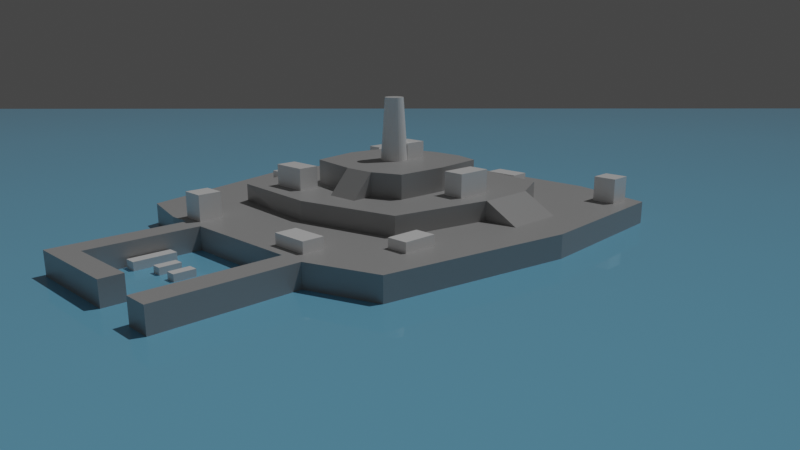 # Source: demo_island.blend  (saved by Blender 2.91.10; exported with 4.5.12 LTS)
import bpy
from mathutils import Matrix  # noqa: F401  (used for matrix-valued properties, if any)

bpy.ops.wm.read_factory_settings(use_empty=True)
scene = bpy.context.scene
scene.name = 'Scene'

# ---- collections
col_collection = bpy.data.collections.new('Collection'); scene.collection.children.link(col_collection)

# ---- materials (node trees are filled in below, after node groups)
mat_material_003 = bpy.data.materials.new('Material.003')
mat_material_003.use_transparent_shadow = False
mat_material_001 = bpy.data.materials.new('Material.001')
mat_material_001.use_transparent_shadow = False
mat_material_002 = bpy.data.materials.new('Material.002')
mat_material_002.alpha_threshold = 0.0
mat_material_002.use_transparent_shadow = False
mat_material_002.line_color = (0.0, 0.0, 0.0, 1.0)

# ---- material node trees
mat_material_003.use_nodes = True; mat_material_003.node_tree.nodes.clear()
_N = mat_material_003.node_tree.nodes; _L = mat_material_003.node_tree.links
n0 = _N.new('ShaderNodeBsdfPrincipled'); n0.name = 'Principled BSDF'; n0.location = (10, 300)
n0.distribution = 'GGX'
n0.subsurface_method = 'BURLEY'
n0.inputs[0].default_value = (0.1978, 0.5462, 0.8, 1.0)
n0.inputs[2].default_value = 0.0
n0.inputs[3].default_value = 1.45
n0.inputs[27].default_value = (0.0, 0.0, 0.0, 1.0)
n0.inputs[28].default_value = 1.0
n1 = _N.new('ShaderNodeOutputMaterial'); n1.name = 'Material Output'; n1.location = (300, 300)
_L.new(n0.outputs[0], n1.inputs[0])
n1.is_active_output = True
mat_material_001.use_nodes = True; mat_material_001.node_tree.nodes.clear()
_N = mat_material_001.node_tree.nodes; _L = mat_material_001.node_tree.links
n0 = _N.new('ShaderNodeBsdfPrincipled'); n0.name = 'Principled BSDF'; n0.location = (10, 300)
n0.distribution = 'GGX'
n0.subsurface_method = 'BURLEY'
n0.inputs[0].default_value = (1.0, 1.0, 1.0, 1.0)
n0.inputs[2].default_value = 0.2021
n0.inputs[3].default_value = 1.45
n0.inputs[27].default_value = (0.0, 0.0, 0.0, 1.0)
n0.inputs[28].default_value = 1.0
n1 = _N.new('ShaderNodeOutputMaterial'); n1.name = 'Material Output'; n1.location = (300, 300)
_L.new(n0.outputs[0], n1.inputs[0])
n1.is_active_output = True
mat_material_002.use_nodes = True; mat_material_002.node_tree.nodes.clear()
_N = mat_material_002.node_tree.nodes; _L = mat_material_002.node_tree.links
n0 = _N.new('ShaderNodeOutputMaterial'); n0.name = 'Material Output'; n0.location = (300, 300)
n1 = _N.new('ShaderNodeBsdfPrincipled'); n1.name = 'Principled BSDF'; n1.location = (10, 300)
n1.distribution = 'GGX'
n1.subsurface_method = 'BURLEY'
n1.inputs[0].default_value = (0.42, 0.42, 0.42, 1.0)
n1.inputs[2].default_value = 0.4
n1.inputs[3].default_value = 1.45
n1.inputs[27].default_value = (0.0, 0.0, 0.0, 1.0)
n1.inputs[28].default_value = 1.0
_L.new(n1.outputs[0], n0.inputs[0])
n0.is_active_output = True

# ---- world
world_world = bpy.data.worlds.new('World'); scene.world = world_world
world_world.use_nodes = True; world_world.node_tree.nodes.clear()
_N = world_world.node_tree.nodes; _L = world_world.node_tree.links
n0 = _N.new('ShaderNodeOutputWorld'); n0.name = 'World Output'; n0.location = (300, 300)
n1 = _N.new('ShaderNodeBackground'); n1.name = 'Background'; n1.location = (10, 300)
n1.inputs[0].default_value = (0.05088, 0.05088, 0.05088, 1.0)
_L.new(n1.outputs[0], n0.inputs[0])
n0.is_active_output = True
world_world.color = (0.05088, 0.05088, 0.05088)
world_world.use_sun_shadow = False
world_world.sun_shadow_jitter_overblur = 0.0

# ---- cameras
cam_camera = bpy.data.cameras.new('Camera')
cam_camera.clip_end = 100.0
cam_camera.lens = 33.31
cam_camera.ortho_scale = 7.314

# ---- lights
light_sun = bpy.data.lights.new('Sun', 'SUN')
light_sun.transmission_factor = 0.0
light_sun.energy = 1.0
light_sun.shadow_soft_size = 0.125

# ---- meshes
me_plane = bpy.data.meshes.new('Plane')
me_plane.from_pydata([(-0.8832, -0.9008, -0.01231), (0.9173, -0.919, 0.008299), (-0.8787, 0.8812, -0.002275), (0.8837, 0.8907, 0.01497), (-0.9384, 0.01343, -0.01353), (-0.0262, -0.9338, 0.009184), (0.9026, -0.001213, -0.01595), (0.02376, 0.9481, 0.002291), (0.001611, -0.01148, 0.02467), (-0.9332, -0.5074, 0.006501), (0.5088, -0.9667, -0.001995), (0.9252, 0.4883, 0.004306), (-0.4966, 0.9381, 0.0113), (-0.9117, 0.4923, -0.01341), (-0.499, -0.9065, -0.01985), (0.9317, -0.5232, -0.02614), (0.5294, 0.9045, -0.007306), (0.02861, 0.4972, 0.002099), (-0.02601, -0.4923, 0.009383), (-0.5082, -0.01245, 0.01148), (0.5203, 0.01085, 0.007934), (0.4923, -0.5013, -0.01179), (-0.4969, -0.4989, 0.013), (-0.4976, 0.4944, -0.01846), (0.5479, 0.4781, 0.003919), (-0.9141, -0.739, 0.002867), (0.7486, -0.9524, 0.006727), (0.9055, 0.725, 0.01322), (-0.7297, 0.9188, 0.0008371), (-0.9121, 0.2575, -0.01192), (-0.2622, -0.9284, -0.008558), (0.9063, -0.266, -0.01166), (0.2754, 0.9319, -0.02397), (0.0296, 0.772, 0.01028), (-0.0163, -0.259, 0.006166), (-0.7455, 0.008654, 0.002315), (0.2558, 0.0008324, 0.005739), (-0.9448, -0.2522, -0.008607), (0.2421, -0.9429, 0.0009643), (0.9131, 0.2535, -0.01043), (-0.2311, 0.9527, 0.01915), (-0.905, 0.7339, -0.009173), (-0.7244, -0.9205, -0.02325), (0.9425, -0.7522, -0.001179), (0.7577, 0.8949, 0.006047), (0.02019, 0.2479, 0.02103), (-0.02771, -0.7352, 0.0002196), (-0.2649, -0.01602, 0.02774), (0.7388, 0.01141, 0.008305), (0.5072, -0.2427, 0.01076), (0.5033, -0.7626, -0.0002344), (0.2282, -0.4822, 0.0127), (0.7461, -0.5155, -0.01803), (-0.4935, -0.2661, 0.007456), (-0.4969, -0.7195, -0.009653), (-0.7418, -0.5169, 0.02128), (-0.2612, -0.5094, -7.069e-05), (-0.5042, 0.7594, -0.003061), (-0.4956, 0.2527, -0.0001076), (-0.735, 0.4997, -0.02364), (-0.2387, 0.4926, -0.004191), (0.5405, 0.7341, 0.01223), (0.5291, 0.2509, -0.001552), (0.2848, 0.4996, -0.01684), (0.7744, 0.4759, 0.005392), (0.7479, 0.2559, -0.0005317), (0.2705, 0.2535, -0.005438), (0.2856, 0.7677, -0.009205), (-0.2452, 0.2493, 0.0174), (-0.7276, 0.2656, -0.008353), (-0.7372, 0.7537, -0.01396), (-0.2593, -0.7471, -0.02006), (-0.7314, -0.7404, 1.424e-05), (-0.743, -0.2655, 0.008473), (0.7516, -0.7605, 0.003671), (0.2388, -0.7304, 0.005843), (0.2378, -0.2472, 0.008272), (0.7393, -0.2497, 0.01512), (-0.2632, -0.2695, 0.008153), (-0.2372, 0.7679, 0.01191), (0.7665, 0.7134, 0.01061)], [], [(80, 27, 3, 44), (79, 33, 7, 40), (78, 34, 8, 47), (77, 31, 6, 48), (76, 49, 20, 36), (75, 50, 21, 51), (74, 43, 15, 52), (73, 53, 19, 35), (72, 54, 22, 55), (71, 46, 18, 56), (70, 57, 12, 28), (69, 58, 23, 59), (68, 45, 17, 60), (67, 61, 16, 32), (66, 62, 24, 63), (65, 39, 11, 64), (62, 65, 64, 24), (20, 48, 65, 62), (48, 6, 39, 65), (45, 66, 63, 17), (8, 36, 66, 45), (36, 20, 62, 66), (33, 67, 32, 7), (17, 63, 67, 33), (63, 24, 61, 67), (58, 68, 60, 23), (19, 47, 68, 58), (47, 8, 45, 68), (29, 69, 59, 13), (4, 35, 69, 29), (35, 19, 58, 69), (41, 70, 28, 2), (13, 59, 70, 41), (59, 23, 57, 70), (54, 71, 56, 22), (14, 30, 71, 54), (30, 5, 46, 71), (25, 72, 55, 9), (0, 42, 72, 25), (42, 14, 54, 72), (37, 73, 35, 4), (9, 55, 73, 37), (55, 22, 53, 73), (50, 74, 52, 21), (10, 26, 74, 50), (26, 1, 43, 74), (46, 75, 51, 18), (5, 38, 75, 46), (38, 10, 50, 75), (34, 76, 36, 8), (18, 51, 76, 34), (51, 21, 49, 76), (49, 77, 48, 20), (21, 52, 77, 49), (52, 15, 31, 77), (53, 78, 47, 19), (22, 56, 78, 53), (56, 18, 34, 78), (57, 79, 40, 12), (23, 60, 79, 57), (60, 17, 33, 79), (61, 80, 44, 16), (24, 64, 80, 61), (64, 11, 27, 80)])
_uv = me_plane.uv_layers.new(name='UVMap')
_uv.uv.foreach_set('vector', [0.875, 0.875, 1.0, 0.875, 1.0, 1.0, 0.875, 1.0, 0.375, 0.875, 0.5, 0.875, 0.5, 1.0, 0.375, 1.0, 0.375, 0.375, 0.5, 0.375, 0.5, 0.5, 0.375, 0.5, 0.875, 0.375, 1.0, 0.375, 1.0, 0.5, 0.875, 0.5, 0.625, 0.375, 0.75, 0.375, 0.75, 0.5, 0.625, 0.5, 0.625, 0.125, 0.75, 0.125, 0.75, 0.25, 0.625, 0.25, 0.875, 0.125, 1.0, 0.125, 1.0, 0.25, 0.875, 0.25, 0.125, 0.375, 0.25, 0.375, 0.25, 0.5, 0.125, 0.5, 0.125, 0.125, 0.25, 0.125, 0.25, 0.25, 0.125, 0.25, 0.375, 0.125, 0.5, 0.125, 0.5, 0.25, 0.375, 0.25, 0.125, 0.875, 0.25, 0.875, 0.25, 1.0, 0.125, 1.0, 0.125, 0.625, 0.25, 0.625, 0.25, 0.75, 0.125, 0.75, 0.375, 0.625, 0.5, 0.625, 0.5, 0.75, 0.375, 0.75, 0.625, 0.875, 0.75, 0.875, 0.75, 1.0, 0.625, 1.0, 0.625, 0.625, 0.75, 0.625, 0.75, 0.75, 0.625, 0.75, 0.875, 0.625, 1.0, 0.625, 1.0, 0.75, 0.875, 0.75, 0.75, 0.625, 0.875, 0.625, 0.875, 0.75, 0.75, 0.75, 0.75, 0.5, 0.875, 0.5, 0.875, 0.625, 0.75, 0.625, 0.875, 0.5, 1.0, 0.5, 1.0, 0.625, 0.875, 0.625, 0.5, 0.625, 0.625, 0.625, 0.625, 0.75, 0.5, 0.75, 0.5, 0.5, 0.625, 0.5, 0.625, 0.625, 0.5, 0.625, 0.625, 0.5, 0.75, 0.5, 0.75, 0.625, 0.625, 0.625, 0.5, 0.875, 0.625, 0.875, 0.625, 1.0, 0.5, 1.0, 0.5, 0.75, 0.625, 0.75, 0.625, 0.875, 0.5, 0.875, 0.625, 0.75, 0.75, 0.75, 0.75, 0.875, 0.625, 0.875, 0.25, 0.625, 0.375, 0.625, 0.375, 0.75, 0.25, 0.75, 0.25, 0.5, 0.375, 0.5, 0.375, 0.625, 0.25, 0.625, 0.375, 0.5, 0.5, 0.5, 0.5, 0.625, 0.375, 0.625, 0.0, 0.625, 0.125, 0.625, 0.125, 0.75, 0.0, 0.75, 0.0, 0.5, 0.125, 0.5, 0.125, 0.625, 0.0, 0.625, 0.125, 0.5, 0.25, 0.5, 0.25, 0.625, 0.125, 0.625, 0.0, 0.875, 0.125, 0.875, 0.125, 1.0, 0.0, 1.0, 0.0, 0.75, 0.125, 0.75, 0.125, 0.875, 0.0, 0.875, 0.125, 0.75, 0.25, 0.75, 0.25, 0.875, 0.125, 0.875, 0.25, 0.125, 0.375, 0.125, 0.375, 0.25, 0.25, 0.25, 0.25, 0.0, 0.375, 0.0, 0.375, 0.125, 0.25, 0.125, 0.375, 0.0, 0.5, 0.0, 0.5, 0.125, 0.375, 0.125, 0.0, 0.125, 0.125, 0.125, 0.125, 0.25, 0.0, 0.25, 0.0, 0.0, 0.125, 0.0, 0.125, 0.125, 0.0, 0.125, 0.125, 0.0, 0.25, 0.0, 0.25, 0.125, 0.125, 0.125, 0.0, 0.375, 0.125, 0.375, 0.125, 0.5, 0.0, 0.5, 0.0, 0.25, 0.125, 0.25, 0.125, 0.375, 0.0, 0.375, 0.125, 0.25, 0.25, 0.25, 0.25, 0.375, 0.125, 0.375, 0.75, 0.125, 0.875, 0.125, 0.875, 0.25, 0.75, 0.25, 0.75, 0.0, 0.875, 0.0, 0.875, 0.125, 0.75, 0.125, 0.875, 0.0, 1.0, 0.0, 1.0, 0.125, 0.875, 0.125, 0.5, 0.125, 0.625, 0.125, 0.625, 0.25, 0.5, 0.25, 0.5, 0.0, 0.625, 0.0, 0.625, 0.125, 0.5, 0.125, 0.625, 0.0, 0.75, 0.0, 0.75, 0.125, 0.625, 0.125, 0.5, 0.375, 0.625, 0.375, 0.625, 0.5, 0.5, 0.5, 0.5, 0.25, 0.625, 0.25, 0.625, 0.375, 0.5, 0.375, 0.625, 0.25, 0.75, 0.25, 0.75, 0.375, 0.625, 0.375, 0.75, 0.375, 0.875, 0.375, 0.875, 0.5, 0.75, 0.5, 0.75, 0.25, 0.875, 0.25, 0.875, 0.375, 0.75, 0.375, 0.875, 0.25, 1.0, 0.25, 1.0, 0.375, 0.875, 0.375, 0.25, 0.375, 0.375, 0.375, 0.375, 0.5, 0.25, 0.5, 0.25, 0.25, 0.375, 0.25, 0.375, 0.375, 0.25, 0.375, 0.375, 0.25, 0.5, 0.25, 0.5, 0.375, 0.375, 0.375, 0.25, 0.875, 0.375, 0.875, 0.375, 1.0, 0.25, 1.0, 0.25, 0.75, 0.375, 0.75, 0.375, 0.875, 0.25, 0.875, 0.375, 0.75, 0.5, 0.75, 0.5, 0.875, 0.375, 0.875, 0.75, 0.875, 0.875, 0.875, 0.875, 1.0, 0.75, 1.0, 0.75, 0.75, 0.875, 0.75, 0.875, 0.875, 0.75, 0.875, 0.875, 0.75, 1.0, 0.75, 1.0, 0.875, 0.875, 0.875])
me_plane.materials.append(mat_material_003)
me_plane.use_remesh_fix_poles = True
me_plane.use_remesh_preserve_attributes = False
me_plane.use_mirror_vertex_groups = False
me_plane.update()
me_cube_003 = bpy.data.meshes.new('Cube.003')
me_cube_003.from_pydata([(-1.0, -1.0, -1.0), (-1.0, -1.0, 1.0), (-1.0, 1.0, -1.0), (-1.0, 1.0, 1.0), (1.0, -1.0, -1.0), (1.0, -1.0, 1.0), (1.0, 1.0, -1.0), (1.0, 1.0, 1.0)], [], [(0, 1, 3, 2), (2, 3, 7, 6), (6, 7, 5, 4), (4, 5, 1, 0), (2, 6, 4, 0), (7, 3, 1, 5)])
_uv = me_cube_003.uv_layers.new(name='UVMap')
_uv.uv.foreach_set('vector', [0.375, 0.0, 0.625, 0.0, 0.625, 0.25, 0.375, 0.25, 0.375, 0.25, 0.625, 0.25, 0.625, 0.5, 0.375, 0.5, 0.375, 0.5, 0.625, 0.5, 0.625, 0.75, 0.375, 0.75, 0.375, 0.75, 0.625, 0.75, 0.625, 1.0, 0.375, 1.0, 0.125, 0.5, 0.375, 0.5, 0.375, 0.75, 0.125, 0.75, 0.625, 0.5, 0.875, 0.5, 0.875, 0.75, 0.625, 0.75])
me_cube_003.materials.append(mat_material_001)
me_cube_003.use_remesh_fix_poles = True
me_cube_003.use_remesh_preserve_attributes = False
me_cube_003.use_mirror_vertex_groups = False
me_cube_003.update()
me_cube_004 = bpy.data.meshes.new('Cube.004')
me_cube_004.from_pydata([(-1.0, -1.0, -1.0), (-1.0, -1.0, 1.0), (-1.0, 1.0, -1.0), (-1.0, 1.0, 1.0), (1.0, -1.0, -1.0), (1.0, -1.0, 1.0), (1.0, 1.0, -1.0), (1.0, 1.0, 1.0)], [], [(0, 1, 3, 2), (2, 3, 7, 6), (6, 7, 5, 4), (4, 5, 1, 0), (2, 6, 4, 0), (7, 3, 1, 5)])
_uv = me_cube_004.uv_layers.new(name='UVMap')
_uv.uv.foreach_set('vector', [0.375, 0.0, 0.625, 0.0, 0.625, 0.25, 0.375, 0.25, 0.375, 0.25, 0.625, 0.25, 0.625, 0.5, 0.375, 0.5, 0.375, 0.5, 0.625, 0.5, 0.625, 0.75, 0.375, 0.75, 0.375, 0.75, 0.625, 0.75, 0.625, 1.0, 0.375, 1.0, 0.125, 0.5, 0.375, 0.5, 0.375, 0.75, 0.125, 0.75, 0.625, 0.5, 0.875, 0.5, 0.875, 0.75, 0.625, 0.75])
me_cube_004.use_remesh_fix_poles = True
me_cube_004.use_remesh_preserve_attributes = False
me_cube_004.use_mirror_vertex_groups = False
me_cube_004.update()
me_cube_005 = bpy.data.meshes.new('Cube.005')
me_cube_005.from_pydata([(-1.0, -1.0, -1.0), (-1.0, -1.0, 1.0), (-1.0, 1.0, -1.0), (-1.0, 1.0, 1.0), (1.0, -1.0, -1.0), (1.0, -1.0, 1.0), (1.0, 1.0, -1.0), (1.0, 1.0, 1.0)], [], [(0, 1, 3, 2), (2, 3, 7, 6), (6, 7, 5, 4), (4, 5, 1, 0), (2, 6, 4, 0), (7, 3, 1, 5)])
_uv = me_cube_005.uv_layers.new(name='UVMap')
_uv.uv.foreach_set('vector', [0.375, 0.0, 0.625, 0.0, 0.625, 0.25, 0.375, 0.25, 0.375, 0.25, 0.625, 0.25, 0.625, 0.5, 0.375, 0.5, 0.375, 0.5, 0.625, 0.5, 0.625, 0.75, 0.375, 0.75, 0.375, 0.75, 0.625, 0.75, 0.625, 1.0, 0.375, 1.0, 0.125, 0.5, 0.375, 0.5, 0.375, 0.75, 0.125, 0.75, 0.625, 0.5, 0.875, 0.5, 0.875, 0.75, 0.625, 0.75])
me_cube_005.materials.append(mat_material_001)
me_cube_005.use_remesh_fix_poles = True
me_cube_005.use_remesh_preserve_attributes = False
me_cube_005.use_mirror_vertex_groups = False
me_cube_005.update()
me_cube_006 = bpy.data.meshes.new('Cube.006')
me_cube_006.from_pydata([(-1.0, -1.0, -1.0), (-1.0, -1.0, 1.0), (-1.0, 1.0, -1.0), (-1.0, 1.0, 1.0), (1.0, -1.0, -1.0), (1.0, -1.0, 1.0), (1.0, 1.0, -1.0), (1.0, 1.0, 1.0)], [], [(0, 1, 3, 2), (2, 3, 7, 6), (6, 7, 5, 4), (4, 5, 1, 0), (2, 6, 4, 0), (7, 3, 1, 5)])
_uv = me_cube_006.uv_layers.new(name='UVMap')
_uv.uv.foreach_set('vector', [0.375, 0.0, 0.625, 0.0, 0.625, 0.25, 0.375, 0.25, 0.375, 0.25, 0.625, 0.25, 0.625, 0.5, 0.375, 0.5, 0.375, 0.5, 0.625, 0.5, 0.625, 0.75, 0.375, 0.75, 0.375, 0.75, 0.625, 0.75, 0.625, 1.0, 0.375, 1.0, 0.125, 0.5, 0.375, 0.5, 0.375, 0.75, 0.125, 0.75, 0.625, 0.5, 0.875, 0.5, 0.875, 0.75, 0.625, 0.75])
me_cube_006.materials.append(mat_material_001)
me_cube_006.use_remesh_fix_poles = True
me_cube_006.use_remesh_preserve_attributes = False
me_cube_006.use_mirror_vertex_groups = False
me_cube_006.update()
me_cube_009 = bpy.data.meshes.new('Cube.009')
me_cube_009.from_pydata([(-0.8861, -0.8401, -1.0), (-0.8861, -0.8401, 1.0), (-0.9221, 0.8121, -1.0), (-0.9221, 0.8121, 1.0), (0.8841, -0.9435, -1.0), (0.8841, -0.9435, 1.0), (1.0, 1.0, -1.0), (1.0, 1.0, 1.0), (-1.0, 0.0, -1.0), (-1.0, 0.0, 1.0), (1.0, 0.0, -1.0), (1.0, 0.0, 1.0), (-1.0, -0.5, -1.0), (1.0, -0.5, 1.0), (-1.0, -0.5, 1.0), (1.0, -0.5, -1.0), (-1.0, 0.5, 1.0), (1.0, 0.5, -1.0), (-1.0, 0.5, -1.0), (1.0, 0.5, 1.0), (-1.0, -0.25, 1.0), (1.0, -0.25, -1.0), (-1.0, -0.25, -1.0), (1.0, -0.25, 1.0), (-1.0, 0.25, -1.0), (1.0, 0.25, 1.0), (-1.0, 0.25, 1.0), (1.0, 0.25, -1.0), (-1.0, 0.375, 1.0), (1.0, 0.375, -1.0), (-1.0, 0.375, -1.0), (1.0, 0.375, 1.0), (-1.0, -0.375, -1.0), (1.0, -0.375, 1.0), (-1.0, -0.375, 1.0), (1.0, -0.375, -1.0), (-1.649, -0.5, -1.0), (-1.649, -0.5, 1.0), (-1.649, 0.25, -1.0), (-1.649, 0.25, 1.0), (-1.649, 0.375, 1.0), (-1.649, 0.375, -1.0), (-1.649, -0.375, -1.0), (-1.649, -0.375, 1.0), (-1.545, 0.375, 1.0), (-1.545, 0.25, 1.0), (-1.545, 0.375, -1.0), (-1.545, 0.25, -1.0), (-1.649, -0.142, -1.0), (-1.649, -0.142, 1.0), (-1.545, -0.142, 1.0), (-1.545, -0.142, -1.0), (0.0, 1.081, -1.0), (0.0, 1.081, 1.0), (0.05694, -0.9963, -1.0), (0.05694, -0.9963, 1.0), (0.0, -0.0007291, 1.0), (0.0, -0.0007291, -1.0), (0.0, -0.5418, 1.0), (0.0, -0.5418, -1.0), (0.0, 0.5403, -1.0), (0.0, 0.5403, 1.0), (0.0, -0.2713, -1.0), (0.0, -0.2713, 1.0), (0.0, 0.2698, -1.0), (0.0, 0.2698, 1.0), (0.0, 0.4051, 1.0), (0.0, 0.4051, -1.0), (0.0, -0.4065, -1.0), (0.0, -0.4065, 1.0)], [], [(18, 16, 3, 2), (52, 53, 7, 6), (15, 13, 5, 4), (54, 55, 1, 0), (59, 15, 4, 54), (58, 14, 1, 55), (65, 26, 9, 56), (64, 27, 10, 57), (27, 25, 11, 10), (22, 20, 9, 8), (0, 1, 14, 12), (69, 34, 14, 58), (68, 35, 15, 59), (35, 33, 13, 15), (6, 7, 19, 17), (52, 6, 17, 60), (53, 3, 16, 61), (30, 28, 16, 18), (10, 11, 23, 21), (57, 10, 21, 62), (56, 9, 20, 63), (32, 34, 20, 22), (8, 9, 26, 24), (29, 31, 25, 27), (67, 29, 27, 64), (66, 28, 26, 65), (61, 16, 28, 66), (60, 17, 29, 67), (17, 19, 31, 29), (44, 46, 41, 40), (45, 44, 40, 39), (21, 23, 33, 35), (62, 21, 35, 68), (63, 20, 34, 69), (38, 39, 40, 41), (36, 37, 43, 42), (38, 47, 51, 48), (12, 14, 37, 36), (46, 47, 38, 41), (34, 32, 42, 43), (32, 12, 36, 42), (14, 34, 43, 37), (30, 24, 47, 46), (24, 26, 45, 47), (26, 28, 44, 45), (28, 30, 46, 44), (51, 50, 49, 48), (45, 39, 49, 50), (39, 38, 48, 49), (47, 45, 50, 51), (23, 63, 69, 33), (22, 62, 68, 32), (18, 60, 67, 30), (19, 61, 66, 31), (31, 66, 65, 25), (30, 67, 64, 24), (11, 56, 63, 23), (8, 57, 62, 22), (7, 53, 61, 19), (2, 52, 60, 18), (32, 68, 59, 12), (33, 69, 58, 13), (24, 64, 57, 8), (25, 65, 56, 11), (13, 58, 55, 5), (12, 59, 54, 0), (4, 5, 55, 54), (2, 3, 53, 52)])
_uv = me_cube_009.uv_layers.new(name='UVMap')
_uv.uv.foreach_set('vector', [0.375, 0.1875, 0.625, 0.1875, 0.625, 0.25, 0.375, 0.25, 0.375, 0.375, 0.625, 0.375, 0.625, 0.5, 0.375, 0.5, 0.375, 0.6875, 0.625, 0.6875, 0.625, 0.75, 0.375, 0.75, 0.375, 0.875, 0.625, 0.875, 0.625, 1.0, 0.375, 1.0, 0.25, 0.6875, 0.375, 0.6875, 0.375, 0.75, 0.25, 0.75, 0.75, 0.6875, 0.875, 0.6875, 0.875, 0.75, 0.75, 0.75, 0.75, 0.5938, 0.875, 0.5938, 0.875, 0.625, 0.75, 0.625, 0.25, 0.5938, 0.375, 0.5938, 0.375, 0.625, 0.25, 0.625, 0.375, 0.5938, 0.625, 0.5938, 0.625, 0.625, 0.375, 0.625, 0.375, 0.09375, 0.625, 0.09375, 0.625, 0.125, 0.375, 0.125, 0.375, 0.0, 0.625, 0.0, 0.625, 0.0625, 0.375, 0.0625, 0.75, 0.6719, 0.875, 0.6719, 0.875, 0.6875, 0.75, 0.6875, 0.25, 0.6719, 0.375, 0.6719, 0.375, 0.6875, 0.25, 0.6875, 0.375, 0.6719, 0.625, 0.6719, 0.625, 0.6875, 0.375, 0.6875, 0.375, 0.5, 0.625, 0.5, 0.625, 0.5625, 0.375, 0.5625, 0.25, 0.5, 0.375, 0.5, 0.375, 0.5625, 0.25, 0.5625, 0.75, 0.5, 0.875, 0.5, 0.875, 0.5625, 0.75, 0.5625, 0.375, 0.1719, 0.625, 0.1719, 0.625, 0.1875, 0.375, 0.1875, 0.375, 0.625, 0.625, 0.625, 0.625, 0.6562, 0.375, 0.6562, 0.25, 0.625, 0.375, 0.625, 0.375, 0.6562, 0.25, 0.6562, 0.75, 0.625, 0.875, 0.625, 0.875, 0.6562, 0.75, 0.6562, 0.375, 0.07812, 0.625, 0.07812, 0.625, 0.09375, 0.375, 0.09375, 0.375, 0.125, 0.625, 0.125, 0.625, 0.1562, 0.375, 0.1562, 0.375, 0.5781, 0.625, 0.5781, 0.625, 0.5938, 0.375, 0.5938, 0.25, 0.5781, 0.375, 0.5781, 0.375, 0.5938, 0.25, 0.5938, 0.75, 0.5781, 0.875, 0.5781, 0.875, 0.5938, 0.75, 0.5938, 0.75, 0.5625, 0.875, 0.5625, 0.875, 0.5781, 0.75, 0.5781, 0.25, 0.5625, 0.375, 0.5625, 0.375, 0.5781, 0.25, 0.5781, 0.375, 0.5625, 0.625, 0.5625, 0.625, 0.5781, 0.375, 0.5781, 0.625, 0.1719, 0.375, 0.1719, 0.375, 0.1719, 0.625, 0.1719, 0.875, 0.5938, 0.875, 0.5781, 0.875, 0.5781, 0.875, 0.5938, 0.375, 0.6562, 0.625, 0.6562, 0.625, 0.6719, 0.375, 0.6719, 0.25, 0.6562, 0.375, 0.6562, 0.375, 0.6719, 0.25, 0.6719, 0.75, 0.6562, 0.875, 0.6562, 0.875, 0.6719, 0.75, 0.6719, 0.375, 0.1562, 0.625, 0.1562, 0.625, 0.1719, 0.375, 0.1719, 0.375, 0.0625, 0.625, 0.0625, 0.625, 0.07812, 0.375, 0.07812, 0.125, 0.5938, 0.125, 0.5938, 0.125, 0.5938, 0.125, 0.5938, 0.375, 0.0625, 0.625, 0.0625, 0.625, 0.0625, 0.375, 0.0625, 0.125, 0.5781, 0.125, 0.5938, 0.125, 0.5938, 0.125, 0.5781, 0.625, 0.07812, 0.375, 0.07812, 0.375, 0.07812, 0.625, 0.07812, 0.125, 0.6719, 0.125, 0.6875, 0.125, 0.6875, 0.125, 0.6719, 0.875, 0.6875, 0.875, 0.6719, 0.875, 0.6719, 0.875, 0.6875, 0.125, 0.5781, 0.125, 0.5938, 0.125, 0.5938, 0.125, 0.5781, 0.375, 0.1562, 0.625, 0.1562, 0.625, 0.1562, 0.375, 0.1562, 0.875, 0.5938, 0.875, 0.5781, 0.875, 0.5781, 0.875, 0.5938, 0.625, 0.1719, 0.375, 0.1719, 0.375, 0.1719, 0.625, 0.1719, 0.375, 0.1562, 0.625, 0.1562, 0.625, 0.1562, 0.375, 0.1562, 0.875, 0.5938, 0.875, 0.5938, 0.875, 0.5938, 0.875, 0.5938, 0.625, 0.1562, 0.375, 0.1562, 0.375, 0.1562, 0.625, 0.1562, 0.375, 0.1562, 0.625, 0.1562, 0.625, 0.1562, 0.375, 0.1562, 0.625, 0.6562, 0.75, 0.6562, 0.75, 0.6719, 0.625, 0.6719, 0.125, 0.6562, 0.25, 0.6562, 0.25, 0.6719, 0.125, 0.6719, 0.125, 0.5625, 0.25, 0.5625, 0.25, 0.5781, 0.125, 0.5781, 0.625, 0.5625, 0.75, 0.5625, 0.75, 0.5781, 0.625, 0.5781, 0.625, 0.5781, 0.75, 0.5781, 0.75, 0.5938, 0.625, 0.5938, 0.125, 0.5781, 0.25, 0.5781, 0.25, 0.5938, 0.125, 0.5938, 0.625, 0.625, 0.75, 0.625, 0.75, 0.6562, 0.625, 0.6562, 0.125, 0.625, 0.25, 0.625, 0.25, 0.6562, 0.125, 0.6562, 0.625, 0.5, 0.75, 0.5, 0.75, 0.5625, 0.625, 0.5625, 0.125, 0.5, 0.25, 0.5, 0.25, 0.5625, 0.125, 0.5625, 0.125, 0.6719, 0.25, 0.6719, 0.25, 0.6875, 0.125, 0.6875, 0.625, 0.6719, 0.75, 0.6719, 0.75, 0.6875, 0.625, 0.6875, 0.125, 0.5938, 0.25, 0.5938, 0.25, 0.625, 0.125, 0.625, 0.625, 0.5938, 0.75, 0.5938, 0.75, 0.625, 0.625, 0.625, 0.625, 0.6875, 0.75, 0.6875, 0.75, 0.75, 0.625, 0.75, 0.125, 0.6875, 0.25, 0.6875, 0.25, 0.75, 0.125, 0.75, 0.375, 0.75, 0.625, 0.75, 0.625, 0.875, 0.375, 0.875, 0.375, 0.25, 0.625, 0.25, 0.625, 0.375, 0.375, 0.375])
me_cube_009.materials.append(mat_material_002)
me_cube_009.use_remesh_fix_poles = True
me_cube_009.use_remesh_preserve_attributes = False
me_cube_009.use_mirror_vertex_groups = False
me_cube_009.update()
me_cube_010 = bpy.data.meshes.new('Cube.010')
me_cube_010.from_pydata([(-0.82, -0.8377, -1.0), (-0.82, -0.8377, 1.0), (-0.8454, 0.9583, -1.0), (-0.9314, 0.8282, 1.0), (0.8487, -0.8441, -0.9624), (0.8487, -0.8441, 1.038), (1.0, 1.0, -1.0), (1.0, 1.0, 1.0), (0.0, 1.0, -1.0), (0.0, 1.0, 1.0), (0.0, -1.0, -1.0), (0.0, -1.0, 1.0), (0.5, 1.0, 1.0), (0.5, -1.0, -1.0), (0.5, 1.0, -1.0), (0.5, -1.0, 1.0), (0.0, -1.538, -1.0), (0.0, -1.005, 1.0), (0.5, -1.538, -1.0), (0.5, -1.005, 1.0), (-1.0, 0.0, -1.0), (-1.0, 0.0, 1.0), (1.0, 0.0, -1.0), (1.0, 0.0, 1.0), (0.0, 0.0, 1.0), (0.0, 0.0, -1.0), (0.5, 0.0, 1.0), (0.5, 0.0, -1.0)], [], [(20, 21, 3, 2), (14, 12, 7, 6), (22, 23, 5, 4), (10, 11, 1, 0), (27, 22, 4, 13), (24, 21, 1, 11), (26, 24, 11, 15), (20, 25, 10, 0), (10, 13, 18, 16), (2, 3, 9, 8), (4, 5, 15, 13), (23, 26, 15, 5), (25, 27, 13, 10), (8, 9, 12, 14), (18, 19, 17, 16), (15, 11, 17, 19), (13, 15, 19, 18), (11, 10, 16, 17), (8, 14, 27, 25), (7, 12, 26, 23), (2, 8, 25, 20), (12, 9, 24, 26), (9, 3, 21, 24), (14, 6, 22, 27), (6, 7, 23, 22), (0, 1, 21, 20)])
_uv = me_cube_010.uv_layers.new(name='UVMap')
_uv.uv.foreach_set('vector', [0.375, 0.125, 0.625, 0.125, 0.625, 0.25, 0.375, 0.25, 0.375, 0.4375, 0.625, 0.4375, 0.625, 0.5, 0.375, 0.5, 0.375, 0.625, 0.625, 0.625, 0.625, 0.75, 0.375, 0.75, 0.375, 0.875, 0.625, 0.875, 0.625, 1.0, 0.375, 1.0, 0.3125, 0.625, 0.375, 0.625, 0.375, 0.75, 0.3125, 0.75, 0.75, 0.625, 0.875, 0.625, 0.875, 0.75, 0.75, 0.75, 0.6875, 0.625, 0.75, 0.625, 0.75, 0.75, 0.6875, 0.75, 0.125, 0.625, 0.25, 0.625, 0.25, 0.75, 0.125, 0.75, 0.25, 0.75, 0.3125, 0.75, 0.3125, 0.75, 0.25, 0.75, 0.375, 0.25, 0.625, 0.25, 0.625, 0.375, 0.375, 0.375, 0.375, 0.75, 0.625, 0.75, 0.625, 0.8125, 0.375, 0.8125, 0.625, 0.625, 0.6875, 0.625, 0.6875, 0.75, 0.625, 0.75, 0.25, 0.625, 0.3125, 0.625, 0.3125, 0.75, 0.25, 0.75, 0.375, 0.375, 0.625, 0.375, 0.625, 0.4375, 0.375, 0.4375, 0.375, 0.8125, 0.625, 0.8125, 0.625, 0.875, 0.375, 0.875, 0.6875, 0.75, 0.75, 0.75, 0.75, 0.75, 0.6875, 0.75, 0.375, 0.8125, 0.625, 0.8125, 0.625, 0.8125, 0.375, 0.8125, 0.625, 0.875, 0.375, 0.875, 0.375, 0.875, 0.625, 0.875, 0.25, 0.5, 0.3125, 0.5, 0.3125, 0.625, 0.25, 0.625, 0.625, 0.5, 0.6875, 0.5, 0.6875, 0.625, 0.625, 0.625, 0.125, 0.5, 0.25, 0.5, 0.25, 0.625, 0.125, 0.625, 0.6875, 0.5, 0.75, 0.5, 0.75, 0.625, 0.6875, 0.625, 0.75, 0.5, 0.875, 0.5, 0.875, 0.625, 0.75, 0.625, 0.3125, 0.5, 0.375, 0.5, 0.375, 0.625, 0.3125, 0.625, 0.375, 0.5, 0.625, 0.5, 0.625, 0.625, 0.375, 0.625, 0.375, 0.0, 0.625, 0.0, 0.625, 0.125, 0.375, 0.125])
me_cube_010.materials.append(mat_material_002)
me_cube_010.use_remesh_fix_poles = True
me_cube_010.use_remesh_preserve_attributes = False
me_cube_010.use_mirror_vertex_groups = False
me_cube_010.update()
me_cube_011 = bpy.data.meshes.new('Cube.011')
me_cube_011.from_pydata([(-1.0, -1.0, -1.0), (-1.0, -1.0, 1.0), (-1.0, 1.0, -1.0), (-1.0, 1.0, 1.0), (1.0, -1.0, -1.0), (1.0, -1.0, 1.0), (1.0, 1.0, -1.0), (1.0, 1.0, 1.0)], [], [(0, 1, 3, 2), (2, 3, 7, 6), (6, 7, 5, 4), (4, 5, 1, 0), (2, 6, 4, 0), (7, 3, 1, 5)])
_uv = me_cube_011.uv_layers.new(name='UVMap')
_uv.uv.foreach_set('vector', [0.375, 0.0, 0.625, 0.0, 0.625, 0.25, 0.375, 0.25, 0.375, 0.25, 0.625, 0.25, 0.625, 0.5, 0.375, 0.5, 0.375, 0.5, 0.625, 0.5, 0.625, 0.75, 0.375, 0.75, 0.375, 0.75, 0.625, 0.75, 0.625, 1.0, 0.375, 1.0, 0.125, 0.5, 0.375, 0.5, 0.375, 0.75, 0.125, 0.75, 0.625, 0.5, 0.875, 0.5, 0.875, 0.75, 0.625, 0.75])
me_cube_011.materials.append(mat_material_001)
me_cube_011.use_remesh_fix_poles = True
me_cube_011.use_remesh_preserve_attributes = False
me_cube_011.use_mirror_vertex_groups = False
me_cube_011.update()
me_cube_012 = bpy.data.meshes.new('Cube.012')
me_cube_012.from_pydata([(-1.0, -1.0, -1.0), (-1.0, -1.0, 1.0), (-1.0, 1.0, -1.0), (-1.0, 1.0, 1.0), (1.0, -1.0, -1.0), (1.0, -1.0, 1.0), (1.0, 1.0, -1.0), (1.0, 1.0, 1.0)], [], [(0, 1, 3, 2), (2, 3, 7, 6), (6, 7, 5, 4), (4, 5, 1, 0), (2, 6, 4, 0), (7, 3, 1, 5)])
_uv = me_cube_012.uv_layers.new(name='UVMap')
_uv.uv.foreach_set('vector', [0.375, 0.0, 0.625, 0.0, 0.625, 0.25, 0.375, 0.25, 0.375, 0.25, 0.625, 0.25, 0.625, 0.5, 0.375, 0.5, 0.375, 0.5, 0.625, 0.5, 0.625, 0.75, 0.375, 0.75, 0.375, 0.75, 0.625, 0.75, 0.625, 1.0, 0.375, 1.0, 0.125, 0.5, 0.375, 0.5, 0.375, 0.75, 0.125, 0.75, 0.625, 0.5, 0.875, 0.5, 0.875, 0.75, 0.625, 0.75])
me_cube_012.materials.append(mat_material_001)
me_cube_012.use_remesh_fix_poles = True
me_cube_012.use_remesh_preserve_attributes = False
me_cube_012.use_mirror_vertex_groups = False
me_cube_012.update()
me_cylinder = bpy.data.meshes.new('Cylinder')
me_cylinder.from_pydata([(0.0, 1.0, -1.0), (1.637e-07, 0.6568, 3.907), (0.1951, 0.9808, -1.0), (0.1281, 0.6442, 3.907), (0.3827, 0.9239, -1.0), (0.2513, 0.6068, 3.907), (0.5556, 0.8315, -1.0), (0.3649, 0.5461, 3.907), (0.7071, 0.7071, -1.0), (0.4644, 0.4644, 3.907), (0.8315, 0.5556, -1.0), (0.5461, 0.3649, 3.907), (0.9239, 0.3827, -1.0), (0.6068, 0.2513, 3.907), (0.9808, 0.1951, -1.0), (0.6442, 0.1281, 3.907), (1.0, 7.55e-08, -1.0), (0.6568, 2.132e-07, 3.907), (0.9808, -0.1951, -1.0), (0.6442, -0.1281, 3.907), (0.9239, -0.3827, -1.0), (0.6068, -0.2513, 3.907), (0.8315, -0.5556, -1.0), (0.5461, -0.3649, 3.907), (0.7071, -0.7071, -1.0), (0.4644, -0.4644, 3.907), (0.5556, -0.8315, -1.0), (0.3649, -0.5461, 3.907), (0.3827, -0.9239, -1.0), (0.2513, -0.6068, 3.907), (0.1951, -0.9808, -1.0), (0.1281, -0.6442, 3.907), (-3.258e-07, -1.0, -1.0), (-5.035e-08, -0.6568, 3.907), (-0.1951, -0.9808, -1.0), (-0.1281, -0.6442, 3.907), (-0.3827, -0.9239, -1.0), (-0.2513, -0.6068, 3.907), (-0.5556, -0.8315, -1.0), (-0.3649, -0.5461, 3.907), (-0.7071, -0.7071, -1.0), (-0.4644, -0.4644, 3.907), (-0.8315, -0.5556, -1.0), (-0.5461, -0.3649, 3.907), (-0.9239, -0.3827, -1.0), (-0.6068, -0.2513, 3.907), (-0.9808, -0.1951, -1.0), (-0.6442, -0.1281, 3.907), (-1.0, 9.656e-07, -1.0), (-0.6568, 7.979e-07, 3.907), (-0.9808, 0.1951, -1.0), (-0.6442, 0.1281, 3.907), (-0.9239, 0.3827, -1.0), (-0.6068, 0.2513, 3.907), (-0.8315, 0.5556, -1.0), (-0.5461, 0.3649, 3.907), (-0.7071, 0.7071, -1.0), (-0.4644, 0.4644, 3.907), (-0.5556, 0.8315, -1.0), (-0.3649, 0.5461, 3.907), (-0.3827, 0.9239, -1.0), (-0.2513, 0.6068, 3.907), (-0.1951, 0.9808, -1.0), (-0.1281, 0.6442, 3.907)], [], [(0, 1, 3, 2), (2, 3, 5, 4), (4, 5, 7, 6), (6, 7, 9, 8), (8, 9, 11, 10), (10, 11, 13, 12), (12, 13, 15, 14), (14, 15, 17, 16), (16, 17, 19, 18), (18, 19, 21, 20), (20, 21, 23, 22), (22, 23, 25, 24), (24, 25, 27, 26), (26, 27, 29, 28), (28, 29, 31, 30), (30, 31, 33, 32), (32, 33, 35, 34), (34, 35, 37, 36), (36, 37, 39, 38), (38, 39, 41, 40), (40, 41, 43, 42), (42, 43, 45, 44), (44, 45, 47, 46), (46, 47, 49, 48), (48, 49, 51, 50), (50, 51, 53, 52), (52, 53, 55, 54), (54, 55, 57, 56), (56, 57, 59, 58), (58, 59, 61, 60), (3, 1, 63, 61, 59, 57, 55, 53, 51, 49, 47, 45, 43, 41, 39, 37, 35, 33, 31, 29, 27, 25, 23, 21, 19, 17, 15, 13, 11, 9, 7, 5), (60, 61, 63, 62), (62, 63, 1, 0), (0, 2, 4, 6, 8, 10, 12, 14, 16, 18, 20, 22, 24, 26, 28, 30, 32, 34, 36, 38, 40, 42, 44, 46, 48, 50, 52, 54, 56, 58, 60, 62)])
_uv = me_cylinder.uv_layers.new(name='UVMap')
_uv.uv.foreach_set('vector', [1.0, 0.5, 1.0, 1.0, 0.9688, 1.0, 0.9688, 0.5, 0.9688, 0.5, 0.9688, 1.0, 0.9375, 1.0, 0.9375, 0.5, 0.9375, 0.5, 0.9375, 1.0, 0.9062, 1.0, 0.9062, 0.5, 0.9062, 0.5, 0.9062, 1.0, 0.875, 1.0, 0.875, 0.5, 0.875, 0.5, 0.875, 1.0, 0.8438, 1.0, 0.8438, 0.5, 0.8438, 0.5, 0.8438, 1.0, 0.8125, 1.0, 0.8125, 0.5, 0.8125, 0.5, 0.8125, 1.0, 0.7812, 1.0, 0.7812, 0.5, 0.7812, 0.5, 0.7812, 1.0, 0.75, 1.0, 0.75, 0.5, 0.75, 0.5, 0.75, 1.0, 0.7188, 1.0, 0.7188, 0.5, 0.7188, 0.5, 0.7188, 1.0, 0.6875, 1.0, 0.6875, 0.5, 0.6875, 0.5, 0.6875, 1.0, 0.6562, 1.0, 0.6562, 0.5, 0.6562, 0.5, 0.6562, 1.0, 0.625, 1.0, 0.625, 0.5, 0.625, 0.5, 0.625, 1.0, 0.5938, 1.0, 0.5938, 0.5, 0.5938, 0.5, 0.5938, 1.0, 0.5625, 1.0, 0.5625, 0.5, 0.5625, 0.5, 0.5625, 1.0, 0.5312, 1.0, 0.5312, 0.5, 0.5312, 0.5, 0.5312, 1.0, 0.5, 1.0, 0.5, 0.5, 0.5, 0.5, 0.5, 1.0, 0.4688, 1.0, 0.4688, 0.5, 0.4688, 0.5, 0.4688, 1.0, 0.4375, 1.0, 0.4375, 0.5, 0.4375, 0.5, 0.4375, 1.0, 0.4062, 1.0, 0.4062, 0.5, 0.4062, 0.5, 0.4062, 1.0, 0.375, 1.0, 0.375, 0.5, 0.375, 0.5, 0.375, 1.0, 0.3438, 1.0, 0.3438, 0.5, 0.3438, 0.5, 0.3438, 1.0, 0.3125, 1.0, 0.3125, 0.5, 0.3125, 0.5, 0.3125, 1.0, 0.2812, 1.0, 0.2812, 0.5, 0.2812, 0.5, 0.2812, 1.0, 0.25, 1.0, 0.25, 0.5, 0.25, 0.5, 0.25, 1.0, 0.2188, 1.0, 0.2188, 0.5, 0.2188, 0.5, 0.2188, 1.0, 0.1875, 1.0, 0.1875, 0.5, 0.1875, 0.5, 0.1875, 1.0, 0.1562, 1.0, 0.1562, 0.5, 0.1562, 0.5, 0.1562, 1.0, 0.125, 1.0, 0.125, 0.5, 0.125, 0.5, 0.125, 1.0, 0.09375, 1.0, 0.09375, 0.5, 0.09375, 0.5, 0.09375, 1.0, 0.0625, 1.0, 0.0625, 0.5, 0.2968, 0.4854, 0.25, 0.49, 0.2032, 0.4854, 0.1582, 0.4717, 0.1167, 0.4496, 0.08029, 0.4197, 0.05045, 0.3833, 0.02827, 0.3418, 0.01461, 0.2968, 0.01, 0.25, 0.01461, 0.2032, 0.02827, 0.1582, 0.05045, 0.1167, 0.08029, 0.08029, 0.1167, 0.05045, 0.1582, 0.02827, 0.2032, 0.01461, 0.25, 0.01, 0.2968, 0.01461, 0.3418, 0.02827, 0.3833, 0.05045, 0.4197, 0.08029, 0.4496, 0.1167, 0.4717, 0.1582, 0.4854, 0.2032, 0.49, 0.25, 0.4854, 0.2968, 0.4717, 0.3418, 0.4496, 0.3833, 0.4197, 0.4197, 0.3833, 0.4496, 0.3418, 0.4717, 0.0625, 0.5, 0.0625, 1.0, 0.03125, 1.0, 0.03125, 0.5, 0.03125, 0.5, 0.03125, 1.0, 0.0, 1.0, 0.0, 0.5, 0.75, 0.49, 0.7968, 0.4854, 0.8418, 0.4717, 0.8833, 0.4496, 0.9197, 0.4197, 0.9496, 0.3833, 0.9717, 0.3418, 0.9854, 0.2968, 0.99, 0.25, 0.9854, 0.2032, 0.9717, 0.1582, 0.9496, 0.1167, 0.9197, 0.08029, 0.8833, 0.05045, 0.8418, 0.02827, 0.7968, 0.01461, 0.75, 0.01, 0.7032, 0.01461, 0.6582, 0.02827, 0.6167, 0.05045, 0.5803, 0.08029, 0.5504, 0.1167, 0.5283, 0.1582, 0.5146, 0.2032, 0.51, 0.25, 0.5146, 0.2968, 0.5283, 0.3418, 0.5504, 0.3833, 0.5803, 0.4197, 0.6167, 0.4496, 0.6582, 0.4717, 0.7032, 0.4854])
me_cylinder.materials.append(mat_material_001)
me_cylinder.use_remesh_fix_poles = True
me_cylinder.use_remesh_preserve_attributes = False
me_cylinder.use_mirror_vertex_groups = False
me_cylinder.update()
me_cube_013 = bpy.data.meshes.new('Cube.013')
me_cube_013.from_pydata([(-0.8516, -0.8262, -1.0), (-0.8516, -0.8262, 1.0), (-0.8494, 0.8078, -1.0), (-0.8494, 0.8078, 1.0), (0.9486, -0.8324, -1.0), (0.9486, -0.8324, 1.0), (0.9299, 0.852, -1.0), (0.9299, 0.852, 1.0), (0.0, 1.0, -1.0), (0.0, 1.0, 1.0), (0.0, -1.0, -1.0), (0.0, -1.0, 1.0), (0.5, 1.0, 1.0), (0.5, -1.0, -1.0), (0.5, 1.0, -1.0), (0.5, -1.0, 1.0), (0.0, -1.538, -1.0), (0.0, -1.005, 1.0), (0.5, -1.538, -1.0), (0.5, -1.005, 1.0), (-1.0, 0.0, -1.0), (-1.0, 0.0, 1.0), (1.0, 0.0, -1.0), (1.0, 0.0, 1.0), (0.0, 0.0, 1.0), (0.0, 0.0, -1.0), (0.5, 0.0, 1.0), (0.5, 0.0, -1.0)], [], [(20, 21, 3, 2), (14, 12, 7, 6), (22, 23, 5, 4), (10, 11, 1, 0), (27, 22, 4, 13), (24, 21, 1, 11), (26, 24, 11, 15), (20, 25, 10, 0), (10, 13, 18, 16), (2, 3, 9, 8), (4, 5, 15, 13), (23, 26, 15, 5), (25, 27, 13, 10), (8, 9, 12, 14), (18, 19, 17, 16), (15, 11, 17, 19), (13, 15, 19, 18), (11, 10, 16, 17), (8, 14, 27, 25), (7, 12, 26, 23), (2, 8, 25, 20), (12, 9, 24, 26), (9, 3, 21, 24), (14, 6, 22, 27), (6, 7, 23, 22), (0, 1, 21, 20)])
_uv = me_cube_013.uv_layers.new(name='UVMap')
_uv.uv.foreach_set('vector', [0.375, 0.125, 0.625, 0.125, 0.625, 0.25, 0.375, 0.25, 0.375, 0.4375, 0.625, 0.4375, 0.625, 0.5, 0.375, 0.5, 0.375, 0.625, 0.625, 0.625, 0.625, 0.75, 0.375, 0.75, 0.375, 0.875, 0.625, 0.875, 0.625, 1.0, 0.375, 1.0, 0.3125, 0.625, 0.375, 0.625, 0.375, 0.75, 0.3125, 0.75, 0.75, 0.625, 0.875, 0.625, 0.875, 0.75, 0.75, 0.75, 0.6875, 0.625, 0.75, 0.625, 0.75, 0.75, 0.6875, 0.75, 0.125, 0.625, 0.25, 0.625, 0.25, 0.75, 0.125, 0.75, 0.25, 0.75, 0.3125, 0.75, 0.3125, 0.75, 0.25, 0.75, 0.375, 0.25, 0.625, 0.25, 0.625, 0.375, 0.375, 0.375, 0.375, 0.75, 0.625, 0.75, 0.625, 0.8125, 0.375, 0.8125, 0.625, 0.625, 0.6875, 0.625, 0.6875, 0.75, 0.625, 0.75, 0.25, 0.625, 0.3125, 0.625, 0.3125, 0.75, 0.25, 0.75, 0.375, 0.375, 0.625, 0.375, 0.625, 0.4375, 0.375, 0.4375, 0.375, 0.8125, 0.625, 0.8125, 0.625, 0.875, 0.375, 0.875, 0.6875, 0.75, 0.75, 0.75, 0.75, 0.75, 0.6875, 0.75, 0.375, 0.8125, 0.625, 0.8125, 0.625, 0.8125, 0.375, 0.8125, 0.625, 0.875, 0.375, 0.875, 0.375, 0.875, 0.625, 0.875, 0.25, 0.5, 0.3125, 0.5, 0.3125, 0.625, 0.25, 0.625, 0.625, 0.5, 0.6875, 0.5, 0.6875, 0.625, 0.625, 0.625, 0.125, 0.5, 0.25, 0.5, 0.25, 0.625, 0.125, 0.625, 0.6875, 0.5, 0.75, 0.5, 0.75, 0.625, 0.6875, 0.625, 0.75, 0.5, 0.875, 0.5, 0.875, 0.625, 0.75, 0.625, 0.3125, 0.5, 0.375, 0.5, 0.375, 0.625, 0.3125, 0.625, 0.375, 0.5, 0.625, 0.5, 0.625, 0.625, 0.375, 0.625, 0.375, 0.0, 0.625, 0.0, 0.625, 0.125, 0.375, 0.125])
me_cube_013.materials.append(mat_material_002)
me_cube_013.use_remesh_fix_poles = True
me_cube_013.use_remesh_preserve_attributes = False
me_cube_013.use_mirror_vertex_groups = False
me_cube_013.update()
me_cube_014 = bpy.data.meshes.new('Cube.014')
me_cube_014.from_pydata([(-1.0, -1.0, -1.0), (-1.0, -1.0, 1.0), (-1.0, 1.0, -1.0), (-1.0, 1.0, 1.0), (1.0, -1.0, -1.0), (1.0, -1.0, 1.0), (1.0, 1.0, -1.0), (1.0, 1.0, 1.0)], [], [(0, 1, 3, 2), (2, 3, 7, 6), (6, 7, 5, 4), (4, 5, 1, 0), (2, 6, 4, 0), (7, 3, 1, 5)])
_uv = me_cube_014.uv_layers.new(name='UVMap')
_uv.uv.foreach_set('vector', [0.375, 0.0, 0.625, 0.0, 0.625, 0.25, 0.375, 0.25, 0.375, 0.25, 0.625, 0.25, 0.625, 0.5, 0.375, 0.5, 0.375, 0.5, 0.625, 0.5, 0.625, 0.75, 0.375, 0.75, 0.375, 0.75, 0.625, 0.75, 0.625, 1.0, 0.375, 1.0, 0.125, 0.5, 0.375, 0.5, 0.375, 0.75, 0.125, 0.75, 0.625, 0.5, 0.875, 0.5, 0.875, 0.75, 0.625, 0.75])
me_cube_014.use_remesh_fix_poles = True
me_cube_014.use_remesh_preserve_attributes = False
me_cube_014.use_mirror_vertex_groups = False
me_cube_014.update()
me_cube_015 = bpy.data.meshes.new('Cube.015')
me_cube_015.from_pydata([(-1.0, -1.0, -1.0), (-1.0, -1.0, 1.0), (-1.0, 1.0, -1.0), (-1.0, 1.0, 1.0), (1.0, -1.0, -1.0), (1.0, -1.0, 1.0), (1.0, 1.0, -1.0), (1.0, 1.0, 1.0)], [], [(0, 1, 3, 2), (2, 3, 7, 6), (6, 7, 5, 4), (4, 5, 1, 0), (2, 6, 4, 0), (7, 3, 1, 5)])
_uv = me_cube_015.uv_layers.new(name='UVMap')
_uv.uv.foreach_set('vector', [0.375, 0.0, 0.625, 0.0, 0.625, 0.25, 0.375, 0.25, 0.375, 0.25, 0.625, 0.25, 0.625, 0.5, 0.375, 0.5, 0.375, 0.5, 0.625, 0.5, 0.625, 0.75, 0.375, 0.75, 0.375, 0.75, 0.625, 0.75, 0.625, 1.0, 0.375, 1.0, 0.125, 0.5, 0.375, 0.5, 0.375, 0.75, 0.125, 0.75, 0.625, 0.5, 0.875, 0.5, 0.875, 0.75, 0.625, 0.75])
me_cube_015.use_remesh_fix_poles = True
me_cube_015.use_remesh_preserve_attributes = False
me_cube_015.use_mirror_vertex_groups = False
me_cube_015.update()
me_cube_017 = bpy.data.meshes.new('Cube.017')
me_cube_017.from_pydata([(-1.0, -1.0, -1.0), (-1.0, -1.0, 1.0), (-1.0, 1.0, -1.0), (-1.0, 1.0, 1.0), (1.0, -1.0, -1.0), (1.0, -1.0, 1.0), (1.0, 1.0, -1.0), (1.0, 1.0, 1.0)], [], [(0, 1, 3, 2), (2, 3, 7, 6), (6, 7, 5, 4), (4, 5, 1, 0), (2, 6, 4, 0), (7, 3, 1, 5)])
_uv = me_cube_017.uv_layers.new(name='UVMap')
_uv.uv.foreach_set('vector', [0.375, 0.0, 0.625, 0.0, 0.625, 0.25, 0.375, 0.25, 0.375, 0.25, 0.625, 0.25, 0.625, 0.5, 0.375, 0.5, 0.375, 0.5, 0.625, 0.5, 0.625, 0.75, 0.375, 0.75, 0.375, 0.75, 0.625, 0.75, 0.625, 1.0, 0.375, 1.0, 0.125, 0.5, 0.375, 0.5, 0.375, 0.75, 0.125, 0.75, 0.625, 0.5, 0.875, 0.5, 0.875, 0.75, 0.625, 0.75])
me_cube_017.materials.append(mat_material_001)
me_cube_017.use_remesh_fix_poles = True
me_cube_017.use_remesh_preserve_attributes = False
me_cube_017.use_mirror_vertex_groups = False
me_cube_017.update()
me_cube_018 = bpy.data.meshes.new('Cube.018')
me_cube_018.from_pydata([(-1.0, -1.0, -1.0), (-1.0, -1.0, 1.0), (-1.0, 1.0, -1.0), (-1.0, 1.0, 1.0), (1.0, -1.0, -1.0), (1.0, -1.0, 1.0), (1.0, 1.0, -1.0), (1.0, 1.0, 1.0)], [], [(0, 1, 3, 2), (2, 3, 7, 6), (6, 7, 5, 4), (4, 5, 1, 0), (2, 6, 4, 0), (7, 3, 1, 5)])
_uv = me_cube_018.uv_layers.new(name='UVMap')
_uv.uv.foreach_set('vector', [0.375, 0.0, 0.625, 0.0, 0.625, 0.25, 0.375, 0.25, 0.375, 0.25, 0.625, 0.25, 0.625, 0.5, 0.375, 0.5, 0.375, 0.5, 0.625, 0.5, 0.625, 0.75, 0.375, 0.75, 0.375, 0.75, 0.625, 0.75, 0.625, 1.0, 0.375, 1.0, 0.125, 0.5, 0.375, 0.5, 0.375, 0.75, 0.125, 0.75, 0.625, 0.5, 0.875, 0.5, 0.875, 0.75, 0.625, 0.75])
me_cube_018.materials.append(mat_material_001)
me_cube_018.use_remesh_fix_poles = True
me_cube_018.use_remesh_preserve_attributes = False
me_cube_018.use_mirror_vertex_groups = False
me_cube_018.update()
me_cube_019 = bpy.data.meshes.new('Cube.019')
me_cube_019.from_pydata([(-1.0, -1.0, -1.0), (-1.0, -1.0, 1.0), (-1.0, 1.0, -1.0), (-1.0, 1.0, 1.0), (1.0, -1.0, -1.0), (1.0, -1.0, 1.0), (1.0, 1.0, -1.0), (1.0, 1.0, 1.0)], [], [(0, 1, 3, 2), (2, 3, 7, 6), (6, 7, 5, 4), (4, 5, 1, 0), (2, 6, 4, 0), (7, 3, 1, 5)])
_uv = me_cube_019.uv_layers.new(name='UVMap')
_uv.uv.foreach_set('vector', [0.375, 0.0, 0.625, 0.0, 0.625, 0.25, 0.375, 0.25, 0.375, 0.25, 0.625, 0.25, 0.625, 0.5, 0.375, 0.5, 0.375, 0.5, 0.625, 0.5, 0.625, 0.75, 0.375, 0.75, 0.375, 0.75, 0.625, 0.75, 0.625, 1.0, 0.375, 1.0, 0.125, 0.5, 0.375, 0.5, 0.375, 0.75, 0.125, 0.75, 0.625, 0.5, 0.875, 0.5, 0.875, 0.75, 0.625, 0.75])
me_cube_019.materials.append(mat_material_001)
me_cube_019.use_remesh_fix_poles = True
me_cube_019.use_remesh_preserve_attributes = False
me_cube_019.use_mirror_vertex_groups = False
me_cube_019.update()
me_cube_020 = bpy.data.meshes.new('Cube.020')
me_cube_020.from_pydata([(-1.0, -1.0, -1.0), (-1.0, -1.0, 1.0), (-1.0, 1.0, -1.0), (-1.0, 1.0, 1.0), (1.0, -1.0, -1.0), (1.0, -1.0, 1.0), (1.0, 1.0, -1.0), (1.0, 1.0, 1.0)], [], [(0, 1, 3, 2), (2, 3, 7, 6), (6, 7, 5, 4), (4, 5, 1, 0), (2, 6, 4, 0), (7, 3, 1, 5)])
_uv = me_cube_020.uv_layers.new(name='UVMap')
_uv.uv.foreach_set('vector', [0.375, 0.0, 0.625, 0.0, 0.625, 0.25, 0.375, 0.25, 0.375, 0.25, 0.625, 0.25, 0.625, 0.5, 0.375, 0.5, 0.375, 0.5, 0.625, 0.5, 0.625, 0.75, 0.375, 0.75, 0.375, 0.75, 0.625, 0.75, 0.625, 1.0, 0.375, 1.0, 0.125, 0.5, 0.375, 0.5, 0.375, 0.75, 0.125, 0.75, 0.625, 0.5, 0.875, 0.5, 0.875, 0.75, 0.625, 0.75])
me_cube_020.materials.append(mat_material_001)
me_cube_020.use_remesh_fix_poles = True
me_cube_020.use_remesh_preserve_attributes = False
me_cube_020.use_mirror_vertex_groups = False
me_cube_020.update()
me_cube_021 = bpy.data.meshes.new('Cube.021')
me_cube_021.from_pydata([(-1.0, -1.0, -1.0), (-1.0, -1.0, 1.0), (-1.0, 1.0, -1.0), (-1.0, 1.0, 1.0), (1.0, -1.0, -1.0), (1.0, -1.0, 1.0), (1.0, 1.0, -1.0), (1.0, 1.0, 1.0)], [], [(0, 1, 3, 2), (2, 3, 7, 6), (6, 7, 5, 4), (4, 5, 1, 0), (2, 6, 4, 0), (7, 3, 1, 5)])
_uv = me_cube_021.uv_layers.new(name='UVMap')
_uv.uv.foreach_set('vector', [0.375, 0.0, 0.625, 0.0, 0.625, 0.25, 0.375, 0.25, 0.375, 0.25, 0.625, 0.25, 0.625, 0.5, 0.375, 0.5, 0.375, 0.5, 0.625, 0.5, 0.625, 0.75, 0.375, 0.75, 0.375, 0.75, 0.625, 0.75, 0.625, 1.0, 0.375, 1.0, 0.125, 0.5, 0.375, 0.5, 0.375, 0.75, 0.125, 0.75, 0.625, 0.5, 0.875, 0.5, 0.875, 0.75, 0.625, 0.75])
me_cube_021.materials.append(mat_material_001)
me_cube_021.use_remesh_fix_poles = True
me_cube_021.use_remesh_preserve_attributes = False
me_cube_021.use_mirror_vertex_groups = False
me_cube_021.update()
me_cube_022 = bpy.data.meshes.new('Cube.022')
me_cube_022.from_pydata([(-1.0, -1.0, -1.0), (-1.0, -1.0, 1.0), (-1.0, 1.0, -1.0), (-1.0, 1.0, 1.0), (1.0, -1.0, -1.0), (1.0, -1.0, 1.0), (1.0, 1.0, -1.0), (1.0, 1.0, 1.0)], [], [(0, 1, 3, 2), (2, 3, 7, 6), (6, 7, 5, 4), (4, 5, 1, 0), (2, 6, 4, 0), (7, 3, 1, 5)])
_uv = me_cube_022.uv_layers.new(name='UVMap')
_uv.uv.foreach_set('vector', [0.375, 0.0, 0.625, 0.0, 0.625, 0.25, 0.375, 0.25, 0.375, 0.25, 0.625, 0.25, 0.625, 0.5, 0.375, 0.5, 0.375, 0.5, 0.625, 0.5, 0.625, 0.75, 0.375, 0.75, 0.375, 0.75, 0.625, 0.75, 0.625, 1.0, 0.375, 1.0, 0.125, 0.5, 0.375, 0.5, 0.375, 0.75, 0.125, 0.75, 0.625, 0.5, 0.875, 0.5, 0.875, 0.75, 0.625, 0.75])
me_cube_022.materials.append(mat_material_001)
me_cube_022.use_remesh_fix_poles = True
me_cube_022.use_remesh_preserve_attributes = False
me_cube_022.use_mirror_vertex_groups = False
me_cube_022.update()
me_cube_023 = bpy.data.meshes.new('Cube.023')
me_cube_023.from_pydata([(-1.0, -1.0, -1.0), (-1.0, -1.0, 1.0), (-1.0, 1.0, -1.0), (-1.0, 1.0, 1.0), (1.0, -1.0, -1.0), (1.0, -1.0, 1.0), (1.0, 1.0, -1.0), (1.0, 1.0, 1.0)], [], [(0, 1, 3, 2), (2, 3, 7, 6), (6, 7, 5, 4), (4, 5, 1, 0), (2, 6, 4, 0), (7, 3, 1, 5)])
_uv = me_cube_023.uv_layers.new(name='UVMap')
_uv.uv.foreach_set('vector', [0.375, 0.0, 0.625, 0.0, 0.625, 0.25, 0.375, 0.25, 0.375, 0.25, 0.625, 0.25, 0.625, 0.5, 0.375, 0.5, 0.375, 0.5, 0.625, 0.5, 0.625, 0.75, 0.375, 0.75, 0.375, 0.75, 0.625, 0.75, 0.625, 1.0, 0.375, 1.0, 0.125, 0.5, 0.375, 0.5, 0.375, 0.75, 0.125, 0.75, 0.625, 0.5, 0.875, 0.5, 0.875, 0.75, 0.625, 0.75])
me_cube_023.materials.append(mat_material_001)
me_cube_023.use_remesh_fix_poles = True
me_cube_023.use_remesh_preserve_attributes = False
me_cube_023.use_mirror_vertex_groups = False
me_cube_023.update()

# ---- objects
ob_camera = bpy.data.objects.new('Camera', cam_camera)
ob_plane = bpy.data.objects.new('Plane', me_plane)
ob_cube_001 = bpy.data.objects.new('Cube.001', me_cube_003)
ob_cube_002 = bpy.data.objects.new('Cube.002', me_cube_004)
ob_cube_003 = bpy.data.objects.new('Cube.003', me_cube_005)
ob_cube_004 = bpy.data.objects.new('Cube.004', me_cube_006)
ob_sun = bpy.data.objects.new('Sun', light_sun)
ob_cube = bpy.data.objects.new('Cube', me_cube_009)
ob_cube_005 = bpy.data.objects.new('Cube.005', me_cube_010)
ob_cube_006 = bpy.data.objects.new('Cube.006', me_cube_011)
ob_cube_007 = bpy.data.objects.new('Cube.007', me_cube_012)
ob_cylinder = bpy.data.objects.new('Cylinder', me_cylinder)
ob_cube_008 = bpy.data.objects.new('Cube.008', me_cube_013)
ob_cube_009 = bpy.data.objects.new('Cube.009', me_cube_014)
ob_cube_010 = bpy.data.objects.new('Cube.010', me_cube_015)
ob_empty = bpy.data.objects.new('Empty', None)
ob_cube_011 = bpy.data.objects.new('Cube.011', me_cube_017)
ob_cube_012 = bpy.data.objects.new('Cube.012', me_cube_018)
ob_cube_013 = bpy.data.objects.new('Cube.013', me_cube_019)
ob_cube_014 = bpy.data.objects.new('Cube.014', me_cube_020)
ob_cube_015 = bpy.data.objects.new('Cube.015', me_cube_021)
ob_cube_016 = bpy.data.objects.new('Cube.016', me_cube_022)
ob_cube_017 = bpy.data.objects.new('Cube.017', me_cube_023)

# ---- transforms, parenting, visibility, modifiers, constraints
ob_camera.parent = ob_empty
ob_camera.location = (-28.73, -29.18, 10.93)
ob_camera.rotation_euler = (1.309, 0.0, -0.7854)
ob_camera.lock_rotations_4d = False
ob_camera.empty_display_type = 'ARROWS'
ob_camera.color = (0.0, 0.0, 0.0, 0.0)
ob_camera.display_type = 'WIRE'
ob_camera.lineart.crease_threshold = 0.0
ob_plane.location = (1.89, 0.0, 0.4092)
ob_plane.scale = (971.8, 971.8, -8.601)
ob_plane.lineart.crease_threshold = 0.0
ob_cube_001.location = (-9.704, 4.07, 1.802)
ob_cube_001.scale = (0.6358, 0.6358, 1.0)
ob_cube_001.lineart.crease_threshold = 0.0
ob_cube_002.location = (-13.61, -0.4518, 0.2192)
ob_cube_002.scale = (0.5574, 0.2677, 0.3468)
ob_cube_002.lineart.crease_threshold = 0.0
ob_cube_003.location = (-5.961, -7.126, 1.377)
ob_cube_003.scale = (0.91, 0.5605, 0.5605)
ob_cube_003.lineart.crease_threshold = 0.0
ob_cube_004.location = (-9.51, -3.624, 1.339)
ob_cube_004.scale = (0.5829, 1.0, 0.6734)
ob_cube_004.lineart.crease_threshold = 0.0
ob_sun.location = (-4.765, -1.606, 11.89)
ob_sun.rotation_euler = (0.4399, 0.1117, 0.9686)
ob_sun.lineart.crease_threshold = 0.0
ob_cube.location = (0.0, 0.0, 0.4266)
ob_cube.scale = (10.78, 10.78, 1.0)
ob_cube.lineart.crease_threshold = 0.0
ob_cube_005.location = (0.0, 0.0, 1.466)
ob_cube_005.scale = (6.597, 6.597, 1.0)
ob_cube_005.lineart.crease_threshold = 0.0
ob_cube_006.location = (-4.55, 2.922, 2.971)
ob_cube_006.scale = (0.5829, 1.0, 0.6734)
ob_cube_006.lineart.crease_threshold = 0.0
ob_cube_007.location = (0.5093, -4.804, 3.045)
ob_cube_007.rotation_euler = (0.0, -0.0, -1.593)
ob_cube_007.scale = (0.5829, 1.0, 0.6734)
ob_cube_007.lineart.crease_threshold = 0.0
ob_cylinder.location = (0.0, 0.0, 4.143)
ob_cylinder.scale = (0.7847, 0.7847, 0.7847)
ob_cylinder.lineart.crease_threshold = 0.0
ob_cube_008.location = (0.0, 0.0, 2.757)
ob_cube_008.rotation_euler = (0.0, -0.0, -1.546)
ob_cube_008.scale = (3.525, 3.525, 1.0)
ob_cube_008.lineart.crease_threshold = 0.0
ob_cube_009.location = (-13.61, 0.8234, 0.2192)
ob_cube_009.scale = (0.5574, 0.2677, 0.3468)
ob_cube_009.lineart.crease_threshold = 0.0
ob_cube_010.location = (-13.61, 2.262, 0.2192)
ob_cube_010.scale = (1.095, 0.3219, 0.417)
ob_cube_010.lineart.crease_threshold = 0.0
ob_empty.location = (0.0, 0.0, 0.0)
ob_empty.lineart.crease_threshold = 0.0
ob_cube_011.location = (4.303, 4.298, 2.775)
ob_cube_011.rotation_euler = (0.0, -0.0, 0.742)
ob_cube_011.scale = (0.5829, 1.0, 0.6734)
ob_cube_011.lineart.crease_threshold = 0.0
ob_cube_012.location = (7.093, 8.356, 1.802)
ob_cube_012.scale = (0.6358, 0.6358, 1.0)
ob_cube_012.lineart.crease_threshold = 0.0
ob_cube_013.location = (8.56, -8.634, 1.802)
ob_cube_013.scale = (0.6358, 0.6358, 1.0)
ob_cube_013.lineart.crease_threshold = 0.0
ob_cube_014.location = (1.031, -0.02328, 3.685)
ob_cube_014.scale = (0.6358, 0.6358, 1.0)
ob_cube_014.lineart.crease_threshold = 0.0
ob_cube_015.location = (-0.2457, 9.44, 1.377)
ob_cube_015.scale = (0.91, 0.5605, 0.5605)
ob_cube_015.lineart.crease_threshold = 0.0
ob_cube_016.location = (8.794, -1.268, 1.339)
ob_cube_016.scale = (0.5829, 1.0, 0.6734)
ob_cube_016.lineart.crease_threshold = 0.0
ob_cube_017.location = (9.527, 6.841, 1.339)
ob_cube_017.rotation_euler = (0.0, -0.0, 0.2116)
ob_cube_017.scale = (0.5829, 1.0, 0.6734)
ob_cube_017.lineart.crease_threshold = 0.0

# ---- collection membership
col_collection.objects.link(ob_camera)
col_collection.objects.link(ob_plane)
col_collection.objects.link(ob_cube_001)
col_collection.objects.link(ob_cube_002)
col_collection.objects.link(ob_cube_003)
col_collection.objects.link(ob_cube_004)
col_collection.objects.link(ob_sun)
col_collection.objects.link(ob_cube)
col_collection.objects.link(ob_cube_005)
col_collection.objects.link(ob_cube_006)
col_collection.objects.link(ob_cube_007)
col_collection.objects.link(ob_cylinder)
col_collection.objects.link(ob_cube_008)
col_collection.objects.link(ob_cube_009)
col_collection.objects.link(ob_cube_010)
col_collection.objects.link(ob_empty)
col_collection.objects.link(ob_cube_011)
col_collection.objects.link(ob_cube_012)
col_collection.objects.link(ob_cube_013)
col_collection.objects.link(ob_cube_014)
col_collection.objects.link(ob_cube_015)
col_collection.objects.link(ob_cube_016)
col_collection.objects.link(ob_cube_017)

# ---- scene / render settings (as saved in the file)
scene.camera = ob_camera
scene.frame_start = 1; scene.frame_end = 120; scene.frame_set(0)
scene.render.engine = 'BLENDER_EEVEE_NEXT'
scene.cycles.use_denoising = False
scene.cycles.samples = 128
scene.cycles.sampling_pattern = 'TABULATED_SOBOL'
scene.cycles.use_adaptive_sampling = False
scene.cycles.use_light_tree = False
scene.view_settings.view_transform = 'Filmic'
bpy.context.view_layer.update()
